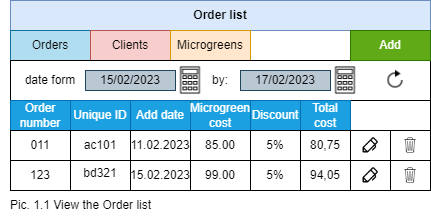

The diagram above was exported from draw.io. Its source (the exported page's mxGraphModel, read from the mxfile embedded in the PNG):
<mxGraphModel dx="811" dy="453" grid="1" gridSize="10" guides="1" tooltips="1" connect="1" arrows="1" fold="1" page="1" pageScale="1" pageWidth="827" pageHeight="1169" background="#FFFFFF" math="0" shadow="0">
  <root>
    <mxCell id="0" />
    <mxCell id="1" parent="0" />
    <mxCell id="VveFDZgO60fbLwTSGw-4-1" value="" style="rounded=0;whiteSpace=wrap;html=1;shadow=0;glass=0;labelBackgroundColor=none;labelBorderColor=none;fillStyle=auto;fontFamily=Times New Roman;labelPosition=center;verticalLabelPosition=middle;align=center;verticalAlign=middle;horizontal=1;" parent="1" vertex="1">
      <mxGeometry x="240" y="160" width="420" height="190" as="geometry" />
    </mxCell>
    <mxCell id="TpkkVdxe-ncSLDlS9ZnT-1" value="" style="rounded=0;whiteSpace=wrap;html=1;fillColor=#dae8fc;strokeColor=#6c8ebf;" vertex="1" parent="1">
      <mxGeometry x="240" y="160" width="420" height="30" as="geometry" />
    </mxCell>
    <UserObject label="Order list" placeholders="1" name="Variable" id="TpkkVdxe-ncSLDlS9ZnT-2">
      <mxCell style="text;html=1;strokeColor=none;fillColor=none;align=center;verticalAlign=middle;whiteSpace=wrap;overflow=hidden;fontStyle=1" vertex="1" parent="1">
        <mxGeometry x="410" y="165" width="80" height="20" as="geometry" />
      </mxCell>
    </UserObject>
    <mxCell id="TpkkVdxe-ncSLDlS9ZnT-3" value="" style="rounded=0;whiteSpace=wrap;html=1;" vertex="1" parent="1">
      <mxGeometry x="240" y="190" width="80" height="30" as="geometry" />
    </mxCell>
    <mxCell id="TpkkVdxe-ncSLDlS9ZnT-4" value="" style="rounded=0;whiteSpace=wrap;html=1;" vertex="1" parent="1">
      <mxGeometry x="320" y="190" width="80" height="30" as="geometry" />
    </mxCell>
    <mxCell id="TpkkVdxe-ncSLDlS9ZnT-5" value="" style="rounded=0;whiteSpace=wrap;html=1;" vertex="1" parent="1">
      <mxGeometry x="400" y="190" width="80" height="30" as="geometry" />
    </mxCell>
    <UserObject label="Orders" placeholders="1" name="Variable" id="TpkkVdxe-ncSLDlS9ZnT-6">
      <mxCell style="text;html=1;align=center;verticalAlign=middle;whiteSpace=wrap;overflow=hidden;fillColor=#b1ddf0;strokeColor=#10739e;" vertex="1" parent="1">
        <mxGeometry x="240" y="190" width="80" height="30" as="geometry" />
      </mxCell>
    </UserObject>
    <UserObject label="Clients" placeholders="1" name="Variable" id="TpkkVdxe-ncSLDlS9ZnT-7">
      <mxCell style="text;html=1;strokeColor=#b85450;fillColor=#f8cecc;align=center;verticalAlign=middle;whiteSpace=wrap;overflow=hidden;" vertex="1" parent="1">
        <mxGeometry x="320" y="190" width="80" height="30" as="geometry" />
      </mxCell>
    </UserObject>
    <UserObject label="Microgreens" placeholders="1" name="Variable" id="TpkkVdxe-ncSLDlS9ZnT-8">
      <mxCell style="text;html=1;strokeColor=#d79b00;fillColor=#ffe6cc;align=center;verticalAlign=middle;whiteSpace=wrap;overflow=hidden;" vertex="1" parent="1">
        <mxGeometry x="400" y="190" width="80" height="30" as="geometry" />
      </mxCell>
    </UserObject>
    <mxCell id="TpkkVdxe-ncSLDlS9ZnT-10" value="by:" style="rounded=0;whiteSpace=wrap;html=1;" vertex="1" parent="1">
      <mxGeometry x="240" y="220" width="420" height="40" as="geometry" />
    </mxCell>
    <mxCell id="TpkkVdxe-ncSLDlS9ZnT-11" value="" style="rounded=1;whiteSpace=wrap;html=1;" vertex="1" parent="1">
      <mxGeometry x="580" y="190" width="80" height="30" as="geometry" />
    </mxCell>
    <UserObject label="Add" placeholders="1" name="Variable" id="TpkkVdxe-ncSLDlS9ZnT-12">
      <mxCell style="text;html=1;strokeColor=#2D7600;fillColor=#60a917;align=center;verticalAlign=middle;whiteSpace=wrap;overflow=hidden;fontColor=#ffffff;" vertex="1" parent="1">
        <mxGeometry x="580" y="190" width="80" height="30" as="geometry" />
      </mxCell>
    </UserObject>
    <UserObject label="date form" placeholders="1" name="Variable" id="TpkkVdxe-ncSLDlS9ZnT-13">
      <mxCell style="text;html=1;strokeColor=none;fillColor=none;align=center;verticalAlign=middle;whiteSpace=wrap;overflow=hidden;" vertex="1" parent="1">
        <mxGeometry x="240" y="230" width="80" height="20" as="geometry" />
      </mxCell>
    </UserObject>
    <mxCell id="TpkkVdxe-ncSLDlS9ZnT-14" value="15/02/2023" style="rounded=0;whiteSpace=wrap;html=1;fillColor=#bac8d3;strokeColor=#23445d;" vertex="1" parent="1">
      <mxGeometry x="315" y="230" width="90" height="20" as="geometry" />
    </mxCell>
    <mxCell id="TpkkVdxe-ncSLDlS9ZnT-60" value="" style="shape=image;html=1;verticalAlign=top;verticalLabelPosition=bottom;labelBackgroundColor=#ffffff;imageAspect=0;aspect=fixed;image=https://cdn0.iconfinder.com/data/icons/electronics-line-style/64/Calculator-128.png" vertex="1" parent="1">
      <mxGeometry x="405" y="225" width="30" height="30" as="geometry" />
    </mxCell>
    <mxCell id="TpkkVdxe-ncSLDlS9ZnT-61" value="17/02/2023" style="rounded=0;whiteSpace=wrap;html=1;fillColor=#bac8d3;strokeColor=#23445d;" vertex="1" parent="1">
      <mxGeometry x="470" y="230" width="90" height="20" as="geometry" />
    </mxCell>
    <mxCell id="TpkkVdxe-ncSLDlS9ZnT-62" value="" style="shape=image;html=1;verticalAlign=top;verticalLabelPosition=bottom;labelBackgroundColor=#ffffff;imageAspect=0;aspect=fixed;image=https://cdn0.iconfinder.com/data/icons/electronics-line-style/64/Calculator-128.png" vertex="1" parent="1">
      <mxGeometry x="560" y="225" width="30" height="30" as="geometry" />
    </mxCell>
    <mxCell id="TpkkVdxe-ncSLDlS9ZnT-63" value="" style="shape=image;html=1;verticalAlign=top;verticalLabelPosition=bottom;labelBackgroundColor=#ffffff;imageAspect=0;aspect=fixed;image=https://cdn4.iconfinder.com/data/icons/ionicons/512/icon-ios7-refresh-empty-128.png" vertex="1" parent="1">
      <mxGeometry x="610" y="225" width="30" height="30" as="geometry" />
    </mxCell>
    <mxCell id="TpkkVdxe-ncSLDlS9ZnT-64" value="94,05" style="rounded=0;whiteSpace=wrap;html=1;" vertex="1" parent="1">
      <mxGeometry x="530" y="320" width="50" height="30" as="geometry" />
    </mxCell>
    <mxCell id="TpkkVdxe-ncSLDlS9ZnT-65" value="" style="rounded=0;whiteSpace=wrap;html=1;" vertex="1" parent="1">
      <mxGeometry x="580" y="260" width="80" height="30" as="geometry" />
    </mxCell>
    <mxCell id="TpkkVdxe-ncSLDlS9ZnT-66" value="" style="rounded=0;whiteSpace=wrap;html=1;" vertex="1" parent="1">
      <mxGeometry x="580" y="290" width="80" height="40" as="geometry" />
    </mxCell>
    <mxCell id="TpkkVdxe-ncSLDlS9ZnT-67" value="" style="rounded=0;whiteSpace=wrap;html=1;" vertex="1" parent="1">
      <mxGeometry x="580" y="320" width="80" height="30" as="geometry" />
    </mxCell>
    <mxCell id="TpkkVdxe-ncSLDlS9ZnT-69" value="" style="rounded=0;whiteSpace=wrap;html=1;" vertex="1" parent="1">
      <mxGeometry x="580" y="290" width="40" height="60" as="geometry" />
    </mxCell>
    <mxCell id="TpkkVdxe-ncSLDlS9ZnT-70" value="" style="rounded=0;whiteSpace=wrap;html=1;" vertex="1" parent="1">
      <mxGeometry x="580" y="320" width="40" height="30" as="geometry" />
    </mxCell>
    <mxCell id="TpkkVdxe-ncSLDlS9ZnT-71" value="" style="shape=image;html=1;verticalAlign=top;verticalLabelPosition=bottom;labelBackgroundColor=#ffffff;imageAspect=0;aspect=fixed;image=https://cdn0.iconfinder.com/data/icons/phosphor-regular-vol-3/256/pen-128.png" vertex="1" parent="1">
      <mxGeometry x="590" y="295" width="20" height="20" as="geometry" />
    </mxCell>
    <mxCell id="TpkkVdxe-ncSLDlS9ZnT-72" value="" style="shape=image;html=1;verticalAlign=top;verticalLabelPosition=bottom;labelBackgroundColor=#ffffff;imageAspect=0;aspect=fixed;image=https://cdn0.iconfinder.com/data/icons/phosphor-regular-vol-3/256/pen-128.png" vertex="1" parent="1">
      <mxGeometry x="590" y="325" width="20" height="20" as="geometry" />
    </mxCell>
    <mxCell id="TpkkVdxe-ncSLDlS9ZnT-73" value="" style="shape=image;html=1;verticalAlign=top;verticalLabelPosition=bottom;labelBackgroundColor=#ffffff;imageAspect=0;aspect=fixed;image=https://cdn4.iconfinder.com/data/icons/ionicons/512/icon-ios7-trash-outline-128.png" vertex="1" parent="1">
      <mxGeometry x="630" y="295" width="20" height="20" as="geometry" />
    </mxCell>
    <mxCell id="TpkkVdxe-ncSLDlS9ZnT-74" value="" style="shape=image;html=1;verticalAlign=top;verticalLabelPosition=bottom;labelBackgroundColor=#ffffff;imageAspect=0;aspect=fixed;image=https://cdn4.iconfinder.com/data/icons/ionicons/512/icon-ios7-trash-outline-128.png" vertex="1" parent="1">
      <mxGeometry x="630" y="325" width="20" height="20" as="geometry" />
    </mxCell>
    <mxCell id="TpkkVdxe-ncSLDlS9ZnT-76" value="bd321" style="rounded=0;whiteSpace=wrap;html=1;" vertex="1" parent="1">
      <mxGeometry x="300" y="315" width="60" height="35" as="geometry" />
    </mxCell>
    <mxCell id="TpkkVdxe-ncSLDlS9ZnT-77" value="15.02.2023" style="rounded=0;whiteSpace=wrap;html=1;" vertex="1" parent="1">
      <mxGeometry x="360" y="320" width="60" height="30" as="geometry" />
    </mxCell>
    <mxCell id="TpkkVdxe-ncSLDlS9ZnT-78" value="99.00" style="rounded=0;whiteSpace=wrap;html=1;" vertex="1" parent="1">
      <mxGeometry x="420" y="320" width="60" height="30" as="geometry" />
    </mxCell>
    <mxCell id="TpkkVdxe-ncSLDlS9ZnT-79" value="Total cost" style="rounded=0;whiteSpace=wrap;html=1;fillColor=#1ba1e2;fontColor=#ffffff;strokeColor=#006EAF;" vertex="1" parent="1">
      <mxGeometry x="530" y="260" width="50" height="30" as="geometry" />
    </mxCell>
    <mxCell id="TpkkVdxe-ncSLDlS9ZnT-80" value="Discount" style="rounded=0;whiteSpace=wrap;html=1;fillColor=#1ba1e2;fontColor=#ffffff;strokeColor=#006EAF;" vertex="1" parent="1">
      <mxGeometry x="480" y="260" width="50" height="30" as="geometry" />
    </mxCell>
    <mxCell id="TpkkVdxe-ncSLDlS9ZnT-81" value="Order number" style="rounded=0;whiteSpace=wrap;html=1;align=center;fillColor=#1ba1e2;fontColor=#ffffff;strokeColor=#006EAF;" vertex="1" parent="1">
      <mxGeometry x="240" y="260" width="60" height="30" as="geometry" />
    </mxCell>
    <mxCell id="TpkkVdxe-ncSLDlS9ZnT-82" value="Unique ID" style="rounded=0;whiteSpace=wrap;html=1;fillColor=#1ba1e2;fontColor=#ffffff;strokeColor=#006EAF;" vertex="1" parent="1">
      <mxGeometry x="300" y="260" width="60" height="30" as="geometry" />
    </mxCell>
    <mxCell id="TpkkVdxe-ncSLDlS9ZnT-83" value="Add date" style="rounded=0;whiteSpace=wrap;html=1;fillColor=#1ba1e2;fontColor=#ffffff;strokeColor=#006EAF;" vertex="1" parent="1">
      <mxGeometry x="360" y="260" width="60" height="30" as="geometry" />
    </mxCell>
    <mxCell id="TpkkVdxe-ncSLDlS9ZnT-84" value="Microgreen cost" style="rounded=0;whiteSpace=wrap;html=1;fillColor=#1ba1e2;fontColor=#ffffff;strokeColor=#006EAF;" vertex="1" parent="1">
      <mxGeometry x="420" y="260" width="60" height="30" as="geometry" />
    </mxCell>
    <mxCell id="TpkkVdxe-ncSLDlS9ZnT-86" value="" style="rounded=0;whiteSpace=wrap;html=1;" vertex="1" parent="1">
      <mxGeometry x="240" y="290" width="340" height="30" as="geometry" />
    </mxCell>
    <mxCell id="TpkkVdxe-ncSLDlS9ZnT-87" value="011" style="rounded=0;whiteSpace=wrap;html=1;" vertex="1" parent="1">
      <mxGeometry x="240" y="290" width="60" height="30" as="geometry" />
    </mxCell>
    <mxCell id="TpkkVdxe-ncSLDlS9ZnT-88" value="ac101" style="rounded=0;whiteSpace=wrap;html=1;" vertex="1" parent="1">
      <mxGeometry x="300" y="290" width="60" height="30" as="geometry" />
    </mxCell>
    <mxCell id="TpkkVdxe-ncSLDlS9ZnT-89" value="11.02.2023" style="rounded=0;whiteSpace=wrap;html=1;" vertex="1" parent="1">
      <mxGeometry x="360" y="290" width="60" height="30" as="geometry" />
    </mxCell>
    <mxCell id="TpkkVdxe-ncSLDlS9ZnT-90" value="85.00" style="rounded=0;whiteSpace=wrap;html=1;" vertex="1" parent="1">
      <mxGeometry x="420" y="290" width="60" height="30" as="geometry" />
    </mxCell>
    <mxCell id="TpkkVdxe-ncSLDlS9ZnT-91" value="80,75" style="rounded=0;whiteSpace=wrap;html=1;" vertex="1" parent="1">
      <mxGeometry x="530" y="290" width="50" height="30" as="geometry" />
    </mxCell>
    <mxCell id="TpkkVdxe-ncSLDlS9ZnT-92" value="123" style="rounded=0;whiteSpace=wrap;html=1;" vertex="1" parent="1">
      <mxGeometry x="240" y="320" width="60" height="30" as="geometry" />
    </mxCell>
    <mxCell id="TpkkVdxe-ncSLDlS9ZnT-93" value="5%" style="rounded=0;whiteSpace=wrap;html=1;" vertex="1" parent="1">
      <mxGeometry x="480" y="290" width="50" height="30" as="geometry" />
    </mxCell>
    <mxCell id="TpkkVdxe-ncSLDlS9ZnT-94" value="5%" style="rounded=0;whiteSpace=wrap;html=1;" vertex="1" parent="1">
      <mxGeometry x="480" y="320" width="50" height="30" as="geometry" />
    </mxCell>
    <mxCell id="TpkkVdxe-ncSLDlS9ZnT-95" value="Pic. 1.1 View the Order list" style="text;html=1;align=center;verticalAlign=middle;resizable=0;points=[];autosize=1;strokeColor=none;fillColor=none;" vertex="1" parent="1">
      <mxGeometry x="230" y="350" width="160" height="30" as="geometry" />
    </mxCell>
  </root>
</mxGraphModel>